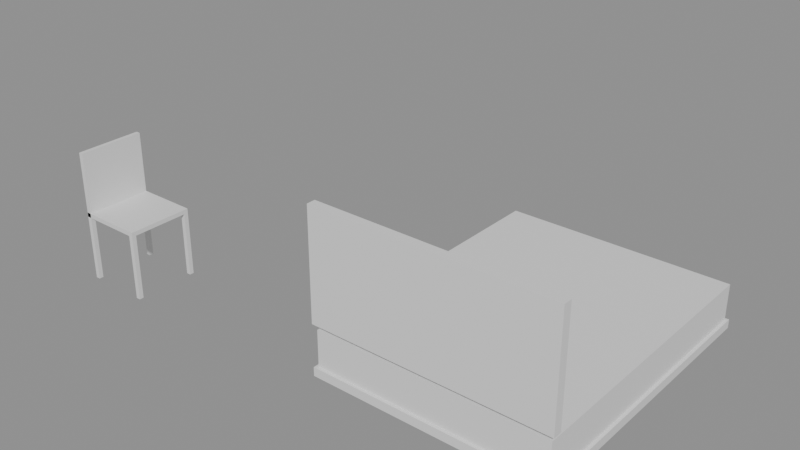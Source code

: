 # Source: e1134_after.blend  (saved by Blender 5.2.44; exported with 4.5.12 LTS)
import bpy
from mathutils import Matrix  # noqa: F401  (used for matrix-valued properties, if any)

bpy.ops.wm.read_factory_settings(use_empty=True)
scene = bpy.context.scene
scene.name = 'Scene'

# ---- materials (node trees are filled in below, after node groups)
mat_madera_roble = bpy.data.materials.new('Madera_Roble')
mat_textil_blanco = bpy.data.materials.new('Textil_Blanco')
mat_madera = bpy.data.materials.new('Madera')

# ---- material node trees
mat_madera_roble.use_nodes = True; mat_madera_roble.node_tree.nodes.clear()
_N = mat_madera_roble.node_tree.nodes; _L = mat_madera_roble.node_tree.links
n0 = _N.new('ShaderNodeBsdfPrincipled'); n0.name = 'Principled BSDF'; n0.location = (-200, 100)
n0.inputs[3].default_value = 1.45
n0.inputs[10].default_value = 0.005
n1 = _N.new('ShaderNodeOutputMaterial'); n1.name = 'Material Output'; n1.location = (200, 100)
_L.new(n0.outputs[0], n1.inputs[0])
n1.is_active_output = True
mat_textil_blanco.use_nodes = True; mat_textil_blanco.node_tree.nodes.clear()
_N = mat_textil_blanco.node_tree.nodes; _L = mat_textil_blanco.node_tree.links
n0 = _N.new('ShaderNodeBsdfPrincipled'); n0.name = 'Principled BSDF'; n0.location = (-200, 100)
n0.inputs[3].default_value = 1.45
n0.inputs[10].default_value = 0.005
n1 = _N.new('ShaderNodeOutputMaterial'); n1.name = 'Material Output'; n1.location = (200, 100)
_L.new(n0.outputs[0], n1.inputs[0])
n1.is_active_output = True
mat_madera.use_nodes = True; mat_madera.node_tree.nodes.clear()
_N = mat_madera.node_tree.nodes; _L = mat_madera.node_tree.links
n0 = _N.new('ShaderNodeBsdfPrincipled'); n0.name = 'Principled BSDF'; n0.location = (-200, 100)
n0.inputs[3].default_value = 1.45
n0.inputs[10].default_value = 0.005
n1 = _N.new('ShaderNodeOutputMaterial'); n1.name = 'Material Output'; n1.location = (200, 100)
_L.new(n0.outputs[0], n1.inputs[0])
n1.is_active_output = True

# ---- meshes
me_cama_matrimonio_base_mesh = bpy.data.meshes.new('Cama_Matrimonio_Base_mesh')
me_cama_matrimonio_base_mesh.from_pydata([(0.0, 0.0, 0.0), (1.6, 0.0, 0.0), (1.6, 2.0, 0.0), (0.0, 2.0, 0.0), (0.0, 0.0, 0.06), (1.6, 0.0, 0.06), (1.6, 2.0, 0.06), (0.0, 2.0, 0.06)], [], [(0, 1, 2, 3), (4, 5, 6, 7), (0, 1, 5, 4), (1, 2, 6, 5), (2, 3, 7, 6), (3, 0, 4, 7)])
me_cama_matrimonio_base_mesh.materials.append(mat_madera_roble)
me_cama_matrimonio_base_mesh.update()
me_cama_matrimonio_colchon_mesh = bpy.data.meshes.new('Cama_Matrimonio_Colchon_mesh')
me_cama_matrimonio_colchon_mesh.from_pydata([(0.0, 0.0, 0.0), (1.56, 0.0, 0.0), (1.56, 1.96, 0.0), (0.0, 1.96, 0.0), (0.0, 0.0, 0.25), (1.56, 0.0, 0.25), (1.56, 1.96, 0.25), (0.0, 1.96, 0.25)], [], [(0, 1, 2, 3), (4, 5, 6, 7), (0, 1, 5, 4), (1, 2, 6, 5), (2, 3, 7, 6), (3, 0, 4, 7)])
me_cama_matrimonio_colchon_mesh.materials.append(mat_textil_blanco)
me_cama_matrimonio_colchon_mesh.update()
me_cama_matrimonio_cabecero_mesh = bpy.data.meshes.new('Cama_Matrimonio_Cabecero_mesh')
me_cama_matrimonio_cabecero_mesh.from_pydata([(0.0, 0.0, 0.0), (1.6, 0.0, 0.0), (1.6, 0.06, 0.0), (0.0, 0.06, 0.0), (0.0, 0.0, 0.75), (1.6, 0.0, 0.75), (1.6, 0.06, 0.75), (0.0, 0.06, 0.75)], [], [(0, 1, 2, 3), (4, 5, 6, 7), (0, 1, 5, 4), (1, 2, 6, 5), (2, 3, 7, 6), (3, 0, 4, 7)])
me_cama_matrimonio_cabecero_mesh.materials.append(mat_madera_roble)
me_cama_matrimonio_cabecero_mesh.update()
me_silla_nuevo_pata_mesh = bpy.data.meshes.new('Silla_Nuevo_Pata_mesh')
me_silla_nuevo_pata_mesh.from_pydata([(0.0, 0.0, 0.0), (0.03, 0.0, 0.0), (0.03, 0.03, 0.0), (0.0, 0.03, 0.0), (0.0, 0.0, 0.45), (0.03, 0.0, 0.45), (0.03, 0.03, 0.45), (0.0, 0.03, 0.45)], [], [(0, 1, 2, 3), (4, 5, 6, 7), (0, 1, 5, 4), (1, 2, 6, 5), (2, 3, 7, 6), (3, 0, 4, 7)])
me_silla_nuevo_pata_mesh.materials.append(mat_madera)
me_silla_nuevo_pata_mesh.update()
me_silla_nuevo_pata_mesh_001 = bpy.data.meshes.new('Silla_Nuevo_Pata_mesh.001')
me_silla_nuevo_pata_mesh_001.from_pydata([(0.0, 0.0, 0.0), (0.03, 0.0, 0.0), (0.03, 0.03, 0.0), (0.0, 0.03, 0.0), (0.0, 0.0, 0.45), (0.03, 0.0, 0.45), (0.03, 0.03, 0.45), (0.0, 0.03, 0.45)], [], [(0, 1, 2, 3), (4, 5, 6, 7), (0, 1, 5, 4), (1, 2, 6, 5), (2, 3, 7, 6), (3, 0, 4, 7)])
me_silla_nuevo_pata_mesh_001.materials.append(mat_madera)
me_silla_nuevo_pata_mesh_001.update()
me_silla_nuevo_pata_mesh_002 = bpy.data.meshes.new('Silla_Nuevo_Pata_mesh.002')
me_silla_nuevo_pata_mesh_002.from_pydata([(0.0, 0.0, 0.0), (0.03, 0.0, 0.0), (0.03, 0.03, 0.0), (0.0, 0.03, 0.0), (0.0, 0.0, 0.45), (0.03, 0.0, 0.45), (0.03, 0.03, 0.45), (0.0, 0.03, 0.45)], [], [(0, 1, 2, 3), (4, 5, 6, 7), (0, 1, 5, 4), (1, 2, 6, 5), (2, 3, 7, 6), (3, 0, 4, 7)])
me_silla_nuevo_pata_mesh_002.materials.append(mat_madera)
me_silla_nuevo_pata_mesh_002.update()
me_silla_nuevo_pata_mesh_003 = bpy.data.meshes.new('Silla_Nuevo_Pata_mesh.003')
me_silla_nuevo_pata_mesh_003.from_pydata([(0.0, 0.0, 0.0), (0.03, 0.0, 0.0), (0.03, 0.03, 0.0), (0.0, 0.03, 0.0), (0.0, 0.0, 0.45), (0.03, 0.0, 0.45), (0.03, 0.03, 0.45), (0.0, 0.03, 0.45)], [], [(0, 1, 2, 3), (4, 5, 6, 7), (0, 1, 5, 4), (1, 2, 6, 5), (2, 3, 7, 6), (3, 0, 4, 7)])
me_silla_nuevo_pata_mesh_003.materials.append(mat_madera)
me_silla_nuevo_pata_mesh_003.update()
me_silla_nuevo_asiento_mesh = bpy.data.meshes.new('Silla_Nuevo_Asiento_mesh')
me_silla_nuevo_asiento_mesh.from_pydata([(0.0, 0.0, 0.0), (0.45, 0.0, 0.0), (0.45, 0.45, 0.0), (0.0, 0.45, 0.0), (0.0, 0.0, 0.03), (0.45, 0.0, 0.03), (0.45, 0.45, 0.03), (0.0, 0.45, 0.03)], [], [(0, 1, 2, 3), (4, 5, 6, 7), (0, 1, 5, 4), (1, 2, 6, 5), (2, 3, 7, 6), (3, 0, 4, 7)])
me_silla_nuevo_asiento_mesh.materials.append(mat_madera)
me_silla_nuevo_asiento_mesh.update()
me_silla_nuevo_respaldo_mesh = bpy.data.meshes.new('Silla_Nuevo_Respaldo_mesh')
me_silla_nuevo_respaldo_mesh.from_pydata([(0.0, 0.0, 0.0), (0.03, 0.0, 0.0), (0.03, 0.45, 0.0), (0.0, 0.45, 0.0), (0.0, 0.0, 0.45), (0.03, 0.0, 0.45), (0.03, 0.45, 0.45), (0.0, 0.45, 0.45)], [], [(0, 1, 2, 3), (4, 5, 6, 7), (0, 1, 5, 4), (1, 2, 6, 5), (2, 3, 7, 6), (3, 0, 4, 7)])
me_silla_nuevo_respaldo_mesh.materials.append(mat_madera)
me_silla_nuevo_respaldo_mesh.update()

# ---- objects
ob_cama_matrimonio = bpy.data.objects.new('Cama_Matrimonio', None)
ob_cama_matrimonio_base = bpy.data.objects.new('Cama_Matrimonio_Base', me_cama_matrimonio_base_mesh)
ob_cama_matrimonio_colchon = bpy.data.objects.new('Cama_Matrimonio_Colchon', me_cama_matrimonio_colchon_mesh)
ob_cama_matrimonio_cabecero = bpy.data.objects.new('Cama_Matrimonio_Cabecero', me_cama_matrimonio_cabecero_mesh)
ob_silla_nuevo = bpy.data.objects.new('Silla_Nuevo', None)
ob_silla_nuevo_pata = bpy.data.objects.new('Silla_Nuevo_Pata', me_silla_nuevo_pata_mesh)
ob_silla_nuevo_pata_001 = bpy.data.objects.new('Silla_Nuevo_Pata.001', me_silla_nuevo_pata_mesh_001)
ob_silla_nuevo_pata_002 = bpy.data.objects.new('Silla_Nuevo_Pata.002', me_silla_nuevo_pata_mesh_002)
ob_silla_nuevo_pata_003 = bpy.data.objects.new('Silla_Nuevo_Pata.003', me_silla_nuevo_pata_mesh_003)
ob_silla_nuevo_asiento = bpy.data.objects.new('Silla_Nuevo_Asiento', me_silla_nuevo_asiento_mesh)
ob_silla_nuevo_respaldo = bpy.data.objects.new('Silla_Nuevo_Respaldo', me_silla_nuevo_respaldo_mesh)

# ---- transforms, parenting, visibility, modifiers, constraints
ob_cama_matrimonio.location = (0.0, 0.0, 0.0)
ob_cama_matrimonio.empty_display_type = 'ARROWS'
ob_cama_matrimonio_base.parent = ob_cama_matrimonio
ob_cama_matrimonio_base.location = (0.0, 0.0, 0.0)
ob_cama_matrimonio_colchon.parent = ob_cama_matrimonio
ob_cama_matrimonio_colchon.location = (0.02, 0.02, 0.06)
ob_cama_matrimonio_cabecero.parent = ob_cama_matrimonio
ob_cama_matrimonio_cabecero.location = (0.0, 0.0, 0.35)
ob_silla_nuevo.location = (-1.9, -0.1, 0.0)
ob_silla_nuevo.empty_display_type = 'ARROWS'
ob_silla_nuevo_pata.parent = ob_silla_nuevo
ob_silla_nuevo_pata.location = (0.0, 0.0, 0.0)
ob_silla_nuevo_pata_001.parent = ob_silla_nuevo
ob_silla_nuevo_pata_001.location = (0.0, 0.42, 0.0)
ob_silla_nuevo_pata_002.parent = ob_silla_nuevo
ob_silla_nuevo_pata_002.location = (0.42, 0.0, 0.0)
ob_silla_nuevo_pata_003.parent = ob_silla_nuevo
ob_silla_nuevo_pata_003.location = (0.42, 0.42, 0.0)
ob_silla_nuevo_asiento.parent = ob_silla_nuevo
ob_silla_nuevo_asiento.location = (0.0, 0.0, 0.45)
ob_silla_nuevo_respaldo.parent = ob_silla_nuevo
ob_silla_nuevo_respaldo.location = (0.0, 0.0, 0.45)

# ---- collection membership
scene.collection.objects.link(ob_cama_matrimonio)
scene.collection.objects.link(ob_cama_matrimonio_base)
scene.collection.objects.link(ob_cama_matrimonio_colchon)
scene.collection.objects.link(ob_cama_matrimonio_cabecero)
scene.collection.objects.link(ob_silla_nuevo)
scene.collection.objects.link(ob_silla_nuevo_pata)
scene.collection.objects.link(ob_silla_nuevo_pata_001)
scene.collection.objects.link(ob_silla_nuevo_pata_002)
scene.collection.objects.link(ob_silla_nuevo_pata_003)
scene.collection.objects.link(ob_silla_nuevo_asiento)
scene.collection.objects.link(ob_silla_nuevo_respaldo)

# ---- scene / render settings (as saved in the file)
scene.frame_start = 1; scene.frame_end = 250; scene.frame_set(1)
scene.render.engine = 'BLENDER_EEVEE_NEXT'
scene.render.bake_bias = 0.0
scene.render.bake_samples = 0
scene.render.compositor_device = 'GPU'
scene.eevee.use_volume_custom_range = False
scene.eevee.fast_gi_thickness_near = 0.1
scene.eevee.fast_gi_thickness_far = 0.0
scene.eevee.ray_tracing_options.screen_trace_thickness = 0.1
bpy.context.view_layer.update()

# ---- added for rendering (the .blend has no active camera and no usable light): camera, sun + grey world if the file has none
cam_auto = bpy.data.cameras.new('AutoCamera')
cam_auto.lens = 50.0
cam_auto.sensor_width = 36.0
cam_auto.clip_end = 1000.0
ob_auto_camera = bpy.data.objects.new('AutoCamera', cam_auto)
scene.collection.objects.link(ob_auto_camera)
ob_auto_camera.location = (3.76119, -3.74343, 3.67896)
ob_auto_camera.rotation_euler = (1.09748, -7.21219e-08, 0.694738)
scene.camera = ob_auto_camera
light_auto_sun = bpy.data.lights.new('AutoSun', 'SUN')
light_auto_sun.energy = 3.0
light_auto_sun.angle = 0.0523599
ob_auto_sun = bpy.data.objects.new('AutoSun', light_auto_sun)
scene.collection.objects.link(ob_auto_sun)
ob_auto_sun.rotation_euler = (0.872665, 0.174533, 0.523599)
if scene.world is None:
    world_auto = bpy.data.worlds.new('AutoWorld')
    world_auto.color = (0.3, 0.3, 0.3)
    scene.world = world_auto
bpy.context.view_layer.update()
